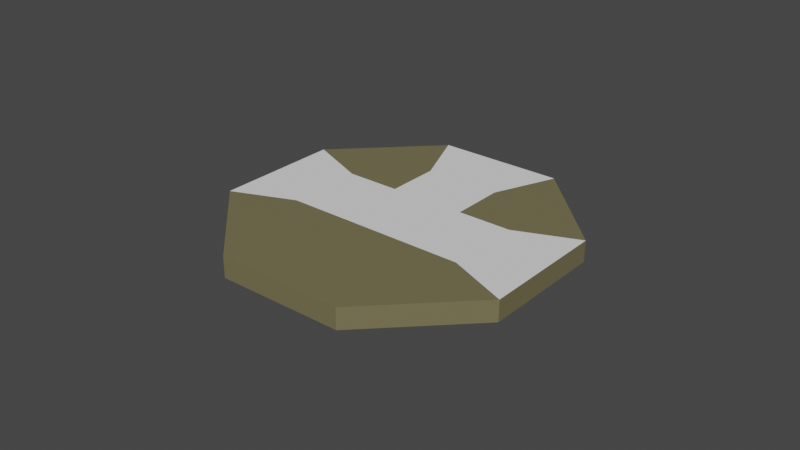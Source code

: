 # Source: KrackenPlatform.blend  (saved by Blender 3.4.6; exported with 4.5.12 LTS)
import bpy
from mathutils import Matrix  # noqa: F401  (used for matrix-valued properties, if any)

bpy.ops.wm.read_factory_settings(use_empty=True)
scene = bpy.context.scene
scene.name = 'Scene'

# ---- collections
col_collection = bpy.data.collections.new('Collection'); scene.collection.children.link(col_collection)

# ---- materials (node trees are filled in below, after node groups)
mat_material_001 = bpy.data.materials.new('Material.001')
mat_material_001.use_transparent_shadow = False
mat_material_002 = bpy.data.materials.new('Material.002')
mat_material_002.use_transparent_shadow = False
mat_material_002.roughness = 0.1784
mat_material_002.specular_intensity = 0.0
mat_material_002.metallic = 0.7042

# ---- material node trees
mat_material_001.use_nodes = True; mat_material_001.node_tree.nodes.clear()
_N = mat_material_001.node_tree.nodes; _L = mat_material_001.node_tree.links
n0 = _N.new('ShaderNodeBsdfPrincipled'); n0.name = 'Principled BSDF'; n0.location = (10, 300)
n0.distribution = 'GGX'
n0.subsurface_method = 'RANDOM_WALK_SKIN'
n0.inputs[0].default_value = (0.1789, 0.1559, 0.07946, 1.0)
n0.inputs[3].default_value = 1.45
n0.inputs[27].default_value = (0.0, 0.0, 0.0, 1.0)
n0.inputs[28].default_value = 1.0
n1 = _N.new('ShaderNodeOutputMaterial'); n1.name = 'Material Output'; n1.location = (300, 300)
_L.new(n0.outputs[0], n1.inputs[0])
n1.is_active_output = True

# ---- world
world_world = bpy.data.worlds.new('World'); scene.world = world_world
world_world.use_nodes = True; world_world.node_tree.nodes.clear()
_N = world_world.node_tree.nodes; _L = world_world.node_tree.links
n0 = _N.new('ShaderNodeOutputWorld'); n0.name = 'World Output'; n0.location = (300, 300)
n1 = _N.new('ShaderNodeBackground'); n1.name = 'Background'; n1.location = (10, 300)
n1.inputs[0].default_value = (0.05088, 0.05088, 0.05088, 1.0)
_L.new(n1.outputs[0], n0.inputs[0])
n0.is_active_output = True
world_world.color = (0.05088, 0.05088, 0.05088)
world_world.use_sun_shadow = False
world_world.sun_shadow_jitter_overblur = 0.0

# ---- meshes
me_cylinder_001 = bpy.data.meshes.new('Cylinder.001')
me_cylinder_001.from_pydata([(0.0, 8.0, -0.5), (0.0, 8.0, 0.5), (5.657, 5.657, -0.5), (5.657, 5.657, 0.5), (8.0, 0.0, -0.5), (8.0, 0.0, 0.5), (5.657, -5.657, -0.5), (5.657, -5.657, 0.5), (0.0, -8.0, -0.5), (0.0, -8.0, 0.5), (-5.657, -5.657, -0.5), (-5.657, -5.657, 0.5), (-8.0, 0.0, -0.5), (-8.0, 0.0, 0.5), (-5.657, 5.657, -0.5), (-5.657, 5.657, 0.5), (3.385, 3.385, 0.5), (-6.581e-08, 4.786, 0.5), (4.786, 1.23e-07, 0.5), (3.385, -3.385, 0.5), (1.726e-07, -4.786, 0.5), (-3.385, -3.385, 0.5), (-4.786, -1.154e-07, 0.5), (-3.385, 3.385, 0.5), (2.393, 0.9913, 0.5), (-0.9913, 2.393, 0.5), (0.9913, -2.393, 0.5), (-2.393, -0.9913, 0.5)], [], [(0, 1, 3, 2), (2, 3, 5, 4), (4, 5, 7, 6), (6, 7, 9, 8), (8, 9, 11, 10), (10, 11, 13, 12), (7, 5, 18, 19), (12, 13, 15, 14), (14, 15, 1, 0), (0, 2, 4, 6, 8, 10, 12, 14), (16, 24, 18), (13, 11, 21, 22), (9, 7, 19, 20), (15, 13, 22, 23), (5, 3, 16, 18), (11, 9, 20, 21), (1, 15, 23, 17), (3, 1, 17, 16), (21, 27, 22), (20, 26, 27, 21), (25, 24, 16, 17), (18, 24, 26, 19), (23, 25, 17), (27, 26, 24, 25), (19, 26, 20), (22, 27, 25, 23)])
me_cylinder_001.polygons.foreach_set('material_index', [0, 0, 0, 0, 0, 0, 1, 0, 0, 0, 0, 0, 0, 1, 0, 0, 0, 1, 0, 0, 1, 1, 0, 1, 0, 1])
_uv = me_cylinder_001.uv_layers.new(name='UVMap')
_uv.uv.foreach_set('vector', [1.0, 0.5, 1.0, 1.0, 0.875, 1.0, 0.875, 0.5, 0.875, 0.5, 0.875, 1.0, 0.75, 1.0, 0.75, 0.5, 0.75, 0.5, 0.75, 1.0, 0.625, 1.0, 0.625, 0.5, 0.625, 0.5, 0.625, 1.0, 0.5, 1.0, 0.5, 0.5, 0.5, 0.5, 0.5, 1.0, 0.375, 1.0, 0.375, 0.5, 0.375, 0.5, 0.375, 1.0, 0.25, 1.0, 0.25, 0.5, 0.625, 1.0, 0.75, 1.0, 0.75, 1.0, 0.625, 1.0, 0.25, 0.5, 0.25, 1.0, 0.125, 1.0, 0.125, 0.5, 0.125, 0.5, 0.125, 1.0, 0.0, 1.0, 0.0, 0.5, 0.75, 0.49, 0.9197, 0.4197, 0.99, 0.25, 0.9197, 0.08029, 0.75, 0.01, 0.5803, 0.08029, 0.51, 0.25, 0.5803, 0.4197, 0.4197, 0.4197, 0.37, 0.2997, 0.49, 0.25, 0.25, 1.0, 0.375, 1.0, 0.375, 1.0, 0.25, 1.0, 0.5, 1.0, 0.625, 1.0, 0.625, 1.0, 0.5, 1.0, 0.125, 1.0, 0.25, 1.0, 0.25, 1.0, 0.125, 1.0, 0.75, 1.0, 0.875, 1.0, 0.875, 1.0, 0.75, 1.0, 0.375, 1.0, 0.5, 1.0, 0.5, 1.0, 0.375, 1.0, 0.0, 1.0, 0.125, 1.0, 0.125, 1.0, 0.0, 1.0, 0.875, 1.0, 1.0, 1.0, 1.0, 1.0, 0.875, 1.0, 0.08029, 0.08029, 0.13, 0.2003, 0.01, 0.25, 0.25, 0.01, 0.2997, 0.13, 0.13, 0.2003, 0.08029, 0.08029, 0.2003, 0.37, 0.37, 0.2997, 0.4197, 0.4197, 0.25, 0.49, 0.49, 0.25, 0.37, 0.2997, 0.2997, 0.13, 0.4197, 0.08029, 0.08029, 0.4197, 0.2003, 0.37, 0.25, 0.49, 0.13, 0.2003, 0.2997, 0.13, 0.37, 0.2997, 0.2003, 0.37, 0.4197, 0.08029, 0.2997, 0.13, 0.25, 0.01, 0.01, 0.25, 0.13, 0.2003, 0.2003, 0.37, 0.08029, 0.4197])
me_cylinder_001.materials.append(mat_material_001)
me_cylinder_001.materials.append(mat_material_002)
me_cylinder_001.update()

# ---- objects
ob_cylinder_col = bpy.data.objects.new('Cylinder-col', me_cylinder_001)

# ---- transforms, parenting, visibility, modifiers, constraints
ob_cylinder_col.location = (0.0, 0.0, 0.0)
ob_cylinder_col.rotation_euler = (0.0, 0.0, 0.3927)

# ---- collection membership
col_collection.objects.link(ob_cylinder_col)

# ---- scene / render settings (as saved in the file)
scene.frame_start = 1; scene.frame_end = 250; scene.frame_set(1)
scene.render.engine = 'BLENDER_EEVEE_NEXT'
scene.cycles.sampling_pattern = 'TABULATED_SOBOL'
scene.cycles.use_light_tree = False
scene.view_settings.view_transform = 'Filmic'
bpy.context.view_layer.update()

# ---- added for rendering (the .blend has no active camera and no usable light): camera, sun
cam_auto = bpy.data.cameras.new('AutoCamera')
cam_auto.lens = 50.0
cam_auto.sensor_width = 36.0
cam_auto.clip_end = 1000.0
ob_auto_camera = bpy.data.objects.new('AutoCamera', cam_auto)
scene.collection.objects.link(ob_auto_camera)
ob_auto_camera.location = (27.3691, -32.8429, 21.8953)
ob_auto_camera.rotation_euler = (1.09748, -7.21219e-08, 0.694738)
scene.camera = ob_auto_camera
light_auto_sun = bpy.data.lights.new('AutoSun', 'SUN')
light_auto_sun.energy = 3.0
light_auto_sun.angle = 0.0523599
ob_auto_sun = bpy.data.objects.new('AutoSun', light_auto_sun)
scene.collection.objects.link(ob_auto_sun)
ob_auto_sun.rotation_euler = (0.872665, 0.174533, 0.523599)
bpy.context.view_layer.update()
